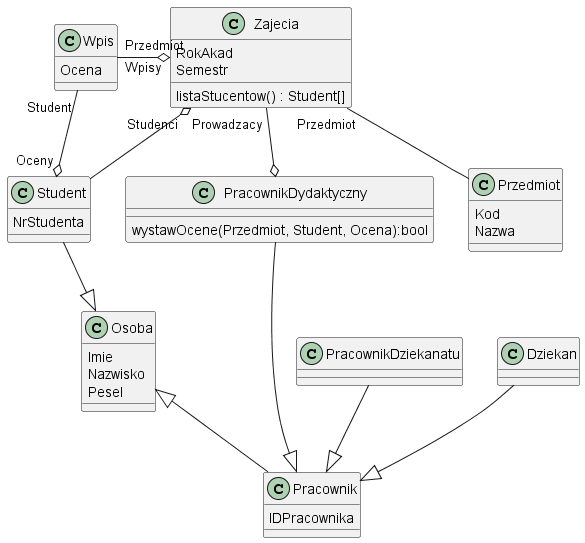

The diagram above was rendered by PlantUML. Its source (embedded in the PNG):
@startuml

class Osoba{
    Imie 
    Nazwisko
    Pesel
}
class Student{
    NrStudenta
}
class Pracownik{
    IDPracownika
}
class PracownikDydaktyczny{
    wystawOcene(Przedmiot, Student, Ocena):bool
}
class PracownikDziekanatu 
class Dziekan 

class Przedmiot{
    Kod
    Nazwa
}
class Zajecia{
    RokAkad
    Semestr
    'Zastąpione linią
    'Przedmiot : Przedmiot
    listaStucentow() : Student[]
}

class Wpis{
    Ocena
}

Student --|> Osoba 
Osoba <|-- Pracownik
PracownikDziekanatu --|> Pracownik
PracownikDydaktyczny --|> Pracownik
Dziekan --|> Pracownik

Wpis "Student" --o "Oceny" Student
Zajecia "Przedmiot" -- Przedmiot
Zajecia "Wpisy" o--left-- "Przedmiot" Wpis
Zajecia "Prowadzacy" --o PracownikDydaktyczny
Zajecia "Studenci" o-- Student


@enduml